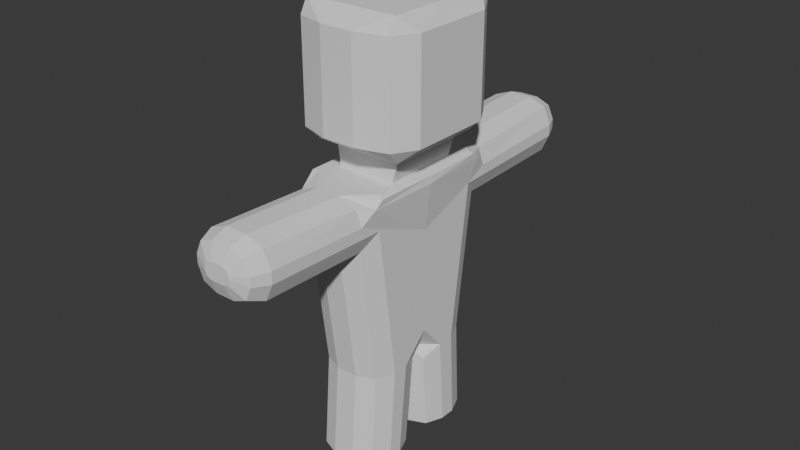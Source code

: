 # Source: child.blend  (saved by Blender 5.1.29; exported with 4.5.12 LTS)
import bpy
from mathutils import Matrix  # noqa: F401  (used for matrix-valued properties, if any)

bpy.ops.wm.read_factory_settings(use_empty=True)
scene = bpy.context.scene
scene.name = 'Scene'

# ---- collections
col_collection = bpy.data.collections.new('Collection'); scene.collection.children.link(col_collection)

# ---- world
world_world = bpy.data.worlds.new('World'); scene.world = world_world
world_world.use_nodes = True; world_world.node_tree.nodes.clear()
_N = world_world.node_tree.nodes; _L = world_world.node_tree.links
n0 = _N.new('ShaderNodeOutputWorld'); n0.name = 'World Output'; n0.location = (200, 100)
n1 = _N.new('ShaderNodeBackground'); n1.name = 'Background'; n1.location = (-200, 100)
n1.inputs[0].default_value = (0.05088, 0.05088, 0.05088, 1.0)
_L.new(n1.outputs[0], n0.inputs[0])
n0.is_active_output = True
world_world.color = (0.05088, 0.05088, 0.05088)
world_world.sun_shadow_jitter_overblur = 0.0

# ---- meshes
me_plane = bpy.data.meshes.new('Plane')
me_plane.from_pydata([(-0.118, -0.0003131, 0.7288), (0.118, -0.0003131, 0.7288), (-0.09036, -0.0003131, 0.912), (-0.09032, -0.1249, 0.9124), (0.09976, -0.1249, 0.9124), (0.09985, -0.0003131, 0.912), (0.09976, 0.1243, 0.9124), (-0.09032, 0.1243, 0.9124), (-0.1378, -0.0003131, 0.9119), (0.1181, -0.0003131, 0.9753), (-0.09853, -0.0003131, 0.9753), (-0.09848, -0.1249, 0.9757), (0.118, -0.1249, 0.9757), (0.118, 0.1243, 0.9757), (-0.09848, 0.1243, 0.9757), (0.2042, -0.0003131, 1.044), (-0.1818, -0.0003131, 1.044), (0.2042, -0.0003131, 1.359), (-0.1818, -0.0003131, 1.359), (0.1639, -0.0003131, 1.407), (-0.144, -0.0003131, 1.407), (-0.1411, -0.1829, 1.407), (0.1591, -0.1829, 1.407), (0.1591, 0.1823, 1.407), (-0.1411, 0.1823, 1.407), (-0.118, -0.137, 0.3025), (-0.03557, -0.2199, 0.3025), (-0.09389, -0.1956, 0.3025), (0.03557, -0.2199, 0.3025), (0.118, -0.137, 0.3025), (0.09389, -0.1956, 0.3025), (-0.03557, 0.2182, 0.3025), (-0.118, 0.1353, 0.3025), (-0.09389, 0.1939, 0.3025), (0.118, 0.1353, 0.3025), (0.03557, 0.2182, 0.3025), (0.09389, 0.1939, 0.3025), (-0.1183, 0.2013, 0.8029), (-0.03557, 0.2738, 0.7296), (-0.09389, 0.2525, 0.751), (-0.03557, -0.2744, 0.7296), (-0.1183, -0.2017, 0.8029), (-0.09389, -0.2531, 0.751), (0.1184, -0.2017, 0.8029), (0.03557, -0.2744, 0.7296), (0.09389, -0.2531, 0.751), (0.03557, 0.2738, 0.7296), (0.1184, 0.2013, 0.8029), (0.09389, 0.2525, 0.751), (-0.03557, -0.2443, -0.002249), (-0.118, -0.1614, -0.002249), (-0.09389, -0.22, -0.002249), (0.118, -0.1614, -0.002249), (0.03557, -0.2443, -0.002249), (0.09389, -0.22, -0.002249), (0.03557, 0.2339, 0.005337), (0.118, 0.1511, 0.005337), (0.09389, 0.2096, 0.005337), (-0.118, 0.1511, 0.005337), (-0.03557, 0.2339, 0.005337), (-0.09389, 0.2096, 0.005337), (-0.1184, -0.2744, 0.84), (-0.03859, -0.2744, 0.9134), (-0.1102, -0.1952, 0.9119), (-0.1349, -0.1919, 0.9119), (-0.0978, -0.2744, 0.8915), (0.0403, -0.2744, 0.9134), (0.1186, -0.2744, 0.84), (0.1187, -0.1952, 0.9119), (0.09996, -0.2744, 0.8915), (0.1186, 0.2738, 0.84), (0.0403, 0.2738, 0.9134), (0.1187, 0.1946, 0.9119), (0.09996, 0.2738, 0.8915), (-0.03859, 0.2738, 0.9134), (-0.1184, 0.2738, 0.84), (-0.1349, 0.1913, 0.9119), (-0.1102, 0.1946, 0.9119), (-0.0978, 0.2738, 0.8915), (-0.0441, -0.6796, 0.832), (-0.118, -0.6057, 0.8148), (-0.09639, -0.6579, 0.8211), (-0.02086, -0.6796, 0.8102), (-0.03557, -0.6057, 0.7375), (-0.03126, -0.6579, 0.7597), (-0.03729, -0.6796, 0.8166), (-0.09389, -0.6057, 0.7602), (-0.07731, -0.6579, 0.7777), (0.02086, -0.6796, 0.8102), (0.03557, -0.6057, 0.7375), (0.03126, -0.6579, 0.7597), (0.0441, -0.6796, 0.832), (0.118, -0.6057, 0.8148), (0.09639, -0.6579, 0.8211), (0.03729, -0.6796, 0.8166), (0.09389, -0.6057, 0.7602), (0.07731, -0.6579, 0.7777), (-0.02086, -0.6796, 0.8648), (-0.03557, -0.6057, 0.929), (-0.03126, -0.6579, 0.9123), (-0.0441, -0.6796, 0.8428), (-0.118, -0.6057, 0.8527), (-0.09639, -0.6579, 0.8513), (-0.03729, -0.6796, 0.8583), (-0.09389, -0.6057, 0.9065), (-0.07731, -0.6579, 0.8943), (0.0441, -0.6796, 0.8428), (0.118, -0.6057, 0.8527), (0.09639, -0.6579, 0.8513), (0.02086, -0.6796, 0.8648), (0.03557, -0.6057, 0.929), (0.03126, -0.6579, 0.9123), (0.03729, -0.6796, 0.8583), (0.09389, -0.6057, 0.9065), (0.07731, -0.6579, 0.8943), (0.047, 0.708, 0.8327), (0.118, 0.6369, 0.8162), (0.09724, 0.6872, 0.8222), (0.02144, 0.708, 0.8085), (0.03557, 0.6369, 0.7384), (0.03143, 0.6872, 0.7598), (0.03952, 0.708, 0.8156), (0.09389, 0.6369, 0.7612), (0.07796, 0.6872, 0.7781), (-0.02144, 0.708, 0.8085), (-0.03557, 0.6369, 0.7384), (-0.03143, 0.6872, 0.7598), (-0.047, 0.708, 0.8327), (-0.118, 0.6369, 0.8162), (-0.09724, 0.6872, 0.8222), (-0.03952, 0.708, 0.8156), (-0.09389, 0.6369, 0.7612), (-0.07796, 0.6872, 0.7781), (-0.047, 0.708, 0.8447), (-0.118, 0.6369, 0.8543), (-0.09724, 0.6872, 0.853), (-0.02144, 0.708, 0.869), (-0.03557, 0.6369, 0.9311), (-0.03143, 0.6872, 0.9149), (-0.03952, 0.708, 0.8618), (-0.09389, 0.6369, 0.9084), (-0.07796, 0.6872, 0.8966), (0.02144, 0.708, 0.869), (0.03557, 0.6369, 0.9311), (0.03143, 0.6872, 0.9149), (0.047, 0.708, 0.8447), (0.118, 0.6369, 0.8543), (0.09724, 0.6872, 0.853), (0.03952, 0.708, 0.8618), (0.09389, 0.6369, 0.9084), (0.07796, 0.6872, 0.8966), (-0.03309, -0.0003131, 0.3025), (-0.118, -0.08569, 0.3025), (-0.118, -0.0003131, 0.3875), (-0.118, 0.08465, 0.3025), (-0.09316, -0.02532, 0.3025), (0.118, -0.08569, 0.3025), (0.03309, -0.0003131, 0.3025), (0.118, 0.08465, 0.3025), (0.118, -0.0003131, 0.3875), (0.09316, -0.02532, 0.3025), (-0.118, -0.1162, -0.002249), (-0.03309, -0.03079, -0.002249), (-0.09316, -0.05579, -0.002249), (0.03309, -0.03079, -0.002249), (0.118, -0.1162, -0.002249), (0.09316, -0.05579, -0.002249), (0.118, 0.09861, 0.005337), (0.03893, 0.01933, 0.005337), (0.09487, 0.04255, 0.005337), (-0.03893, 0.01933, 0.005337), (-0.118, 0.09861, 0.005337), (-0.09487, 0.04255, 0.005337), (-0.118, 0.07935, 0.2969), (-0.03893, 7.235e-05, 0.2967), (-0.09487, 0.02545, 0.2641), (0.03893, 7.235e-05, 0.2967), (0.118, 0.07935, 0.2969), (0.09487, 0.02545, 0.2641), (0.1377, -0.0003131, 0.88), (0.1086, -0.0003131, 0.912), (0.134, -0.0003131, 0.9025), (0.1298, -0.2282, 0.8802), (0.1187, -0.1952, 0.9119), (0.1325, -0.2035, 0.9026), (0.1187, 0.1946, 0.9119), (0.1298, 0.2275, 0.8802), (0.1325, 0.2029, 0.9026), (-0.04578, -0.2377, 1.045), (-0.1818, -0.134, 1.044), (-0.1278, -0.161, 0.9971), (-0.1426, -0.2073, 1.044), (0.2042, -0.134, 1.044), (0.06194, -0.2377, 1.045), (0.1474, -0.161, 0.9971), (0.1602, -0.2073, 1.044), (0.06194, 0.2371, 1.045), (0.2042, 0.1333, 1.044), (0.1474, 0.1604, 0.9971), (0.1602, 0.2067, 1.044), (-0.1818, 0.1333, 1.044), (-0.04578, 0.2371, 1.045), (-0.1278, 0.1604, 0.9971), (-0.1426, 0.2067, 1.044), (-0.1818, -0.134, 1.36), (-0.04578, -0.2377, 1.361), (-0.1411, -0.1829, 1.407), (-0.1426, -0.2073, 1.359), (0.06194, -0.2377, 1.361), (0.2042, -0.134, 1.36), (0.1591, -0.1829, 1.407), (0.1602, -0.2073, 1.359), (0.2042, 0.1333, 1.36), (0.06194, 0.2371, 1.361), (0.1591, 0.1823, 1.407), (0.1602, 0.2067, 1.359), (-0.04578, 0.2371, 1.361), (-0.1818, 0.1333, 1.36), (-0.1411, 0.1823, 1.407), (-0.1426, 0.2067, 1.359)], [], [(6, 7, 14, 13), (4, 5, 9, 12), (3, 4, 12, 11), (7, 2, 10, 14), (5, 6, 13, 9), (2, 3, 11, 10), (20, 19, 23, 24), (21, 22, 19, 20), (61, 65, 62, 63, 64), (74, 78, 75, 76, 77), (35, 46, 48, 36), (36, 48, 47, 34), (44, 28, 30, 45), (45, 30, 29, 43), (26, 40, 42, 27), (27, 42, 41, 25), (38, 31, 33, 39), (39, 33, 32, 37), (28, 53, 54, 30), (30, 54, 52, 29), (49, 26, 27, 51), (51, 27, 25, 50), (55, 35, 36, 57), (57, 36, 34, 56), (58, 32, 33, 60), (60, 33, 31, 59), (26, 28, 44, 40), (28, 26, 49, 53), (31, 35, 55, 59), (35, 31, 38, 46), (37, 0, 8, 76, 75), (0, 41, 61, 64, 8), (3, 2, 8, 64, 63), (4, 3, 63, 62, 66, 68), (7, 6, 72, 71, 74, 77), (2, 7, 77, 76, 8), (91, 94, 96, 93), (93, 96, 95, 92), (94, 88, 90, 96), (96, 90, 89, 95), (85, 79, 81, 87), (87, 81, 80, 86), (82, 85, 87, 84), (84, 87, 86, 83), (103, 97, 99, 105), (105, 99, 98, 104), (100, 103, 105, 102), (102, 105, 104, 101), (112, 106, 108, 114), (114, 108, 107, 113), (109, 112, 114, 111), (111, 114, 113, 110), (79, 100, 102, 81), (81, 102, 101, 80), (88, 82, 84, 90), (90, 84, 83, 89), (106, 91, 93, 108), (108, 93, 92, 107), (110, 98, 99, 111), (111, 99, 97, 109), (79, 85, 82, 88, 94, 91, 106, 112, 109, 97, 103, 100), (80, 41, 42, 86), (61, 41, 80, 101), (86, 42, 40, 83), (40, 44, 89, 83), (45, 95, 89, 44), (43, 67, 107, 92), (43, 92, 95, 45), (98, 62, 65, 104), (66, 62, 98, 110), (104, 65, 61, 101), (107, 67, 69, 113), (113, 69, 66, 110), (127, 130, 132, 129), (129, 132, 131, 128), (130, 124, 126, 132), (132, 126, 125, 131), (121, 115, 117, 123), (123, 117, 116, 122), (118, 121, 123, 120), (120, 123, 122, 119), (136, 139, 141, 138), (138, 141, 140, 137), (139, 133, 135, 141), (141, 135, 134, 140), (148, 142, 144, 150), (150, 144, 143, 149), (145, 148, 150, 147), (147, 150, 149, 146), (124, 118, 120, 126), (126, 120, 119, 125), (133, 127, 129, 135), (135, 129, 128, 134), (115, 145, 147, 117), (117, 147, 146, 116), (137, 143, 144, 138), (138, 144, 142, 136), (115, 121, 118, 124, 130, 127, 133, 139, 136, 142, 148, 145), (116, 47, 48, 122), (70, 47, 116, 146), (122, 48, 46, 119), (46, 38, 125, 119), (39, 131, 125, 38), (37, 75, 134, 128), (37, 128, 131, 39), (78, 140, 134, 75), (74, 71, 143, 137), (74, 137, 140, 78), (143, 71, 73, 149), (149, 73, 70, 146), (164, 157, 160, 166), (166, 160, 156, 165), (151, 162, 163, 155), (155, 163, 161, 152), (32, 154, 153, 0, 37), (151, 157, 164, 162), (25, 152, 161, 50), (153, 152, 25, 41, 0), (159, 158, 34, 47, 1), (29, 156, 159, 1, 43), (156, 29, 52, 165), (49, 51, 50, 161, 163, 162, 164, 166, 165, 52, 54, 53), (167, 177, 178, 169), (169, 178, 176, 168), (173, 171, 172, 175), (175, 172, 170, 174), (176, 157, 151, 174, 170, 168), (170, 172, 171, 58, 60, 59, 55, 57, 56, 167, 169, 168), (34, 158, 177, 167, 56), (173, 154, 32, 58, 171), (151, 155, 152, 153, 154, 173, 175, 174), (156, 160, 157, 176, 178, 177, 158, 159), (180, 183, 184, 181), (181, 184, 182, 179), (185, 180, 181, 187), (187, 181, 179, 186), (1, 47, 70, 186, 179), (5, 4, 68, 183, 180), (43, 1, 179, 182, 67), (6, 5, 180, 185, 72), (66, 69, 67, 182, 184, 183, 68), (70, 73, 71, 72, 185, 187, 186), (188, 191, 190), (191, 189, 190), (192, 195, 194), (195, 193, 194), (196, 199, 198), (199, 197, 198), (200, 203, 202), (203, 201, 202), (204, 207, 206), (207, 205, 206), (208, 211, 210), (211, 209, 210), (212, 215, 214), (215, 213, 214), (216, 219, 218), (219, 217, 218), (216, 201, 203, 219), (219, 203, 200, 217), (196, 213, 215, 199), (199, 215, 212, 197), (188, 205, 207, 191), (191, 207, 204, 189), (208, 193, 195, 211), (211, 195, 192, 209), (16, 189, 204, 18), (10, 11, 190, 189, 16), (188, 193, 208, 205), (11, 12, 194, 193, 188, 190), (192, 15, 17, 209), (12, 9, 15, 192, 194), (9, 13, 198, 197, 15), (196, 201, 216, 213), (13, 14, 202, 201, 196, 198), (15, 197, 212, 17), (200, 16, 18, 217), (14, 10, 16, 200, 202), (18, 204, 206, 21, 20), (206, 205, 208, 210, 22, 21), (210, 209, 17, 19, 22), (17, 212, 214, 23, 19), (214, 213, 216, 218, 24, 23), (218, 217, 18, 20, 24)])
_uv = me_plane.uv_layers.new(name='UVMap')
_uv.uv.foreach_set('vector', [0.8143, 0.8896, 0.1857, 0.8896, 0.1857, 0.8896, 0.8143, 0.8896, 0.8143, 0.1104, 0.8143, 0.5, 0.8143, 0.5, 0.8143, 0.1104, 0.1857, 0.1104, 0.8143, 0.1104, 0.8143, 0.1104, 0.1857, 0.1104, 0.1857, 0.8896, 0.1857, 0.5, 0.1857, 0.5, 0.1857, 0.8896, 0.8143, 0.5, 0.8143, 0.8896, 0.8143, 0.8896, 0.8143, 0.5, 0.1857, 0.5, 0.1857, 0.1104, 0.1857, 0.1104, 0.1857, 0.5, 0.1857, 0.5, 0.8143, 0.5, 0.8143, 0.8896, 0.1857, 0.8896, 0.1857, 0.1104, 0.8143, 0.1104, 0.8143, 0.5, 0.1857, 0.5, 0.0, 0.0, 0.0, 0.0, 0.262, 0.0, 0.09834, 0.05845, 0.0, 0.1505, 0.3494, 1.0, 0.03411, 1.0, 0.0, 1.0, 0.0, 0.8495, 0.09834, 0.9415, 0.6506, 1.0, 0.6506, 1.0, 1.0, 1.0, 1.0, 1.0, 1.0, 1.0, 1.0, 1.0, 1.0, 0.917, 1.0, 0.8104, 0.6506, 0.0, 0.6506, 0.0, 1.0, 0.0, 1.0, 0.0, 1.0, 0.0, 1.0, 0.0, 1.0, 0.1888, 1.0, 0.08321, 0.3494, 0.0, 0.3494, 0.0, 0.0, 0.0, 0.0, 0.0, 0.0, 0.0, 0.0, 0.0, 0.0, 0.08321, 0.0, 0.1888, 0.3494, 1.0, 0.3494, 1.0, 0.0, 1.0, 0.0, 1.0, 0.0, 1.0, 0.0, 1.0, 0.0, 0.8104, 0.0, 0.917, 0.6506, 0.0, 0.6506, 0.0, 0.9659, 0.01896, 1.0, 0.0, 1.0, 0.0, 0.9659, 0.01896, 1.0, 0.1942, 1.0, 0.1888, 0.3494, 0.0, 0.3494, 0.0, 0.0, 0.0, 0.03411, 0.01896, 0.03411, 0.01896, 0.0, 0.0, 0.0, 0.1888, 0.0, 0.1942, 0.6506, 1.0, 0.6506, 1.0, 1.0, 1.0, 0.9659, 0.9812, 0.9659, 0.9812, 1.0, 1.0, 1.0, 0.8104, 1.0, 0.8069, 0.0, 0.8069, 0.0, 0.8104, 0.0, 1.0, 0.03411, 0.9812, 0.03411, 0.9812, 0.0, 1.0, 0.3494, 1.0, 0.3494, 1.0, 0.3494, 0.0, 0.6506, 0.0, 0.6506, 0.0, 0.3494, 0.0, 0.6506, 0.0, 0.3494, 0.0, 0.3494, 0.0, 0.6506, 0.0, 0.3494, 1.0, 0.6506, 1.0, 0.6506, 1.0, 0.3494, 1.0, 0.6506, 1.0, 0.3494, 1.0, 0.3494, 1.0, 0.6506, 1.0, 0.0, 0.917, 0.0, 0.5, 0.0, 0.5, 0.0, 0.8495, 0.0, 1.0, 0.0, 0.5, 0.0, 0.08321, 0.0, 0.0, 0.0, 0.1505, 0.0, 0.5, 0.1857, 0.1104, 0.1857, 0.5, 0.0, 0.5, 0.0, 0.1505, 0.09834, 0.05845, 0.8143, 0.1104, 0.1857, 0.1104, 0.09834, 0.05845, 0.262, 0.0, 0.6506, 0.0, 0.9017, 0.05845, 0.1857, 0.8896, 0.8143, 0.8896, 0.9017, 0.9415, 0.738, 1.0, 0.3494, 1.0, 0.09834, 0.9415, 0.1857, 0.5, 0.1857, 0.8896, 0.09834, 0.9415, 0.0, 0.8495, 0.0, 0.5, 0.6985, 0.0, 0.6691, 0.0, 0.9459, 0.0, 0.9988, 0.0, 0.9988, 0.0, 0.9459, 0.0, 0.9718, 0.0, 1.0, 0.01288, 0.6691, 0.0, 0.595, 0.0, 0.6523, 0.0, 0.9459, 0.0, 0.9459, 0.0, 0.6523, 0.0, 0.6506, 0.0, 0.9718, 0.0, 0.3309, 0.0, 0.3015, 0.0, 0.001164, 0.0, 0.05409, 0.0, 0.05409, 0.0, 0.001164, 0.0, 0.0, 0.01288, 0.02819, 0.0, 0.405, 0.0, 0.3309, 0.0, 0.05409, 0.0, 0.3477, 0.0, 0.3477, 0.0, 0.05409, 0.0, 0.02819, 0.0, 0.3494, 0.0, 0.3309, 0.0, 0.405, 0.0, 0.3477, 0.0, 0.05409, 0.0, 0.05409, 0.0, 0.3477, 0.0, 0.3334, 0.0, 0.02788, 0.0, 0.3015, 0.0, 0.3309, 0.0, 0.05409, 0.0, 0.001164, 0.0, 0.001164, 0.0, 0.05409, 0.0, 0.02788, 0.0, 0.0, 0.0, 0.6691, 0.0, 0.6985, 0.0, 0.9988, 0.0, 0.9459, 0.0, 0.9459, 0.0, 0.9988, 0.0, 1.0, 0.0, 0.9659, 0.0, 0.595, 0.0, 0.6691, 0.0, 0.9459, 0.0, 0.6523, 0.0, 0.6523, 0.0, 0.9459, 0.0, 0.9659, 0.0, 0.6506, 0.0, 0.3015, 0.0, 0.3015, 0.0, 0.001164, 0.0, 0.001164, 0.0, 0.001164, 0.0, 0.001164, 0.0, 0.0, 0.0, 0.0, 0.01288, 0.595, 0.0, 0.405, 0.0, 0.3477, 0.0, 0.6523, 0.0, 0.6523, 0.0, 0.3477, 0.0, 0.3494, 0.0, 0.6506, 0.0, 0.6985, 0.0, 0.6985, 0.0, 0.9988, 0.0, 0.9988, 0.0, 0.9988, 0.0, 0.9988, 0.0, 1.0, 0.01288, 1.0, 0.0, 0.6506, 0.0, 0.3334, 0.0, 0.3477, 0.0, 0.6523, 0.0, 0.6523, 0.0, 0.3477, 0.0, 0.405, 0.0, 0.595, 0.0, 0.3015, 0.0, 0.3309, 0.0, 0.405, 0.0, 0.595, 0.0, 0.6691, 0.0, 0.6985, 0.0, 0.6985, 0.0, 0.6691, 0.0, 0.595, 0.0, 0.405, 0.0, 0.3309, 0.0, 0.3015, 0.0, 0.0, 0.01288, 0.0, 0.08321, 0.0, 0.0, 0.02819, 0.0, 0.0, 0.0, 0.0, 0.08321, 0.0, 0.01288, 0.0, 0.0, 0.02819, 0.0, 0.0, 0.0, 0.3494, 0.0, 0.3494, 0.0, 0.3494, 0.0, 0.6506, 0.0, 0.6506, 0.0, 0.3494, 0.0, 1.0, 0.0, 0.9718, 0.0, 0.6506, 0.0, 0.6506, 0.0, 1.0, 0.08321, 1.0, 0.0, 1.0, 0.0, 1.0, 0.01288, 1.0, 0.08321, 1.0, 0.01288, 0.9718, 0.0, 1.0, 0.0, 0.3334, 0.0, 0.262, 0.0, 0.0, 0.0, 0.02788, 0.0, 0.6506, 0.0, 0.262, 0.0, 0.3334, 0.0, 0.6506, 0.0, 0.02788, 0.0, 0.0, 0.0, 0.0, 0.0, 0.0, 0.0, 1.0, 0.0, 1.0, 0.0, 0.9659, 0.0, 0.9659, 0.0, 0.9659, 0.0, 0.9659, 0.0, 0.6506, 0.0, 0.6506, 0.0, 0.2887, 1.0, 0.3206, 1.0, 0.0533, 1.0, 0.001118, 1.0, 0.001118, 1.0, 0.0533, 1.0, 0.02879, 1.0, 0.0, 0.9884, 0.3206, 1.0, 0.4023, 1.0, 0.3478, 1.0, 0.0533, 1.0, 0.0533, 1.0, 0.3478, 1.0, 0.3494, 1.0, 0.02879, 1.0, 0.6794, 1.0, 0.7113, 1.0, 0.9989, 1.0, 0.9467, 1.0, 0.9467, 1.0, 0.9989, 1.0, 1.0, 0.9884, 0.9712, 1.0, 0.5977, 1.0, 0.6794, 1.0, 0.9467, 1.0, 0.6522, 1.0, 0.6522, 1.0, 0.9467, 1.0, 0.9712, 1.0, 0.6506, 1.0, 0.4023, 1.0, 0.3206, 1.0, 0.0533, 1.0, 0.3478, 1.0, 0.3478, 1.0, 0.0533, 1.0, 0.03411, 1.0, 0.3494, 1.0, 0.3206, 1.0, 0.2887, 1.0, 0.001118, 1.0, 0.0533, 1.0, 0.0533, 1.0, 0.001118, 1.0, 0.0, 1.0, 0.03411, 1.0, 0.6794, 1.0, 0.5977, 1.0, 0.6522, 1.0, 0.9467, 1.0, 0.9467, 1.0, 0.6522, 1.0, 0.6649, 1.0, 0.9715, 1.0, 0.7113, 1.0, 0.6794, 1.0, 0.9467, 1.0, 0.9989, 1.0, 0.9989, 1.0, 0.9467, 1.0, 0.9715, 1.0, 1.0, 1.0, 0.4023, 1.0, 0.5977, 1.0, 0.6522, 1.0, 0.3478, 1.0, 0.3478, 1.0, 0.6522, 1.0, 0.6506, 1.0, 0.3494, 1.0, 0.2887, 1.0, 0.2887, 1.0, 0.001118, 1.0, 0.001118, 1.0, 0.001118, 1.0, 0.001118, 1.0, 0.0, 0.9884, 0.0, 1.0, 0.7113, 1.0, 0.7113, 1.0, 0.9989, 1.0, 0.9989, 1.0, 0.9989, 1.0, 0.9989, 1.0, 1.0, 1.0, 1.0, 0.9884, 0.3494, 1.0, 0.6649, 1.0, 0.6522, 1.0, 0.3478, 1.0, 0.3478, 1.0, 0.6522, 1.0, 0.5977, 1.0, 0.4023, 1.0, 0.7113, 1.0, 0.6794, 1.0, 0.5977, 1.0, 0.4023, 1.0, 0.3206, 1.0, 0.2887, 1.0, 0.2887, 1.0, 0.3206, 1.0, 0.4023, 1.0, 0.5977, 1.0, 0.6794, 1.0, 0.7113, 1.0, 1.0, 0.9884, 1.0, 0.917, 1.0, 1.0, 0.9712, 1.0, 1.0, 1.0, 1.0, 0.917, 1.0, 0.9884, 1.0, 1.0, 0.9712, 1.0, 1.0, 1.0, 0.6506, 1.0, 0.6506, 1.0, 0.6506, 1.0, 0.3494, 1.0, 0.3494, 1.0, 0.6506, 1.0, 0.0, 1.0, 0.02879, 1.0, 0.3494, 1.0, 0.3494, 1.0, 0.0, 0.917, 0.0, 1.0, 0.0, 1.0, 0.0, 0.9884, 0.0, 0.917, 0.0, 0.9884, 0.02879, 1.0, 0.0, 1.0, 0.03411, 1.0, 0.03411, 1.0, 0.0, 1.0, 0.0, 1.0, 0.3494, 1.0, 0.738, 1.0, 0.6649, 1.0, 0.3494, 1.0, 0.3494, 1.0, 0.3494, 1.0, 0.03411, 1.0, 0.03411, 1.0, 0.6649, 1.0, 0.738, 1.0, 1.0, 1.0, 0.9715, 1.0, 0.9715, 1.0, 1.0, 1.0, 1.0, 1.0, 1.0, 1.0, 0.6401, 0.5, 0.7301, 0.5, 1.0, 0.481, 0.965, 0.4802, 0.965, 0.4802, 1.0, 0.481, 1.0, 0.3056, 1.0, 0.3, 0.3599, 0.5, 0.3599, 0.5, 0.03504, 0.4802, 0.03513, 0.5, 0.03513, 0.5, 0.03504, 0.4802, 0.0, 0.3, 0.0, 0.3542, 0.0, 0.8104, 0.0, 0.6944, 0.0, 0.5, 0.0, 0.5, 0.0, 0.917, 0.3599, 0.5, 0.7301, 0.5, 0.6401, 0.5, 0.3599, 0.5, 0.0, 0.1888, 0.0, 0.3542, 0.0, 0.3, 0.0, 0.1942, 0.0, 0.5, 0.0, 0.3542, 0.0, 0.1888, 0.0, 0.08321, 0.0, 0.5, 1.0, 0.5, 1.0, 0.6944, 1.0, 0.8104, 1.0, 0.917, 1.0, 0.5, 1.0, 0.1888, 1.0, 0.3056, 1.0, 0.5, 1.0, 0.5, 1.0, 0.08321, 1.0, 0.3056, 1.0, 0.1888, 1.0, 0.1942, 1.0, 0.3, 0.3494, 0.0, 0.03411, 0.01896, 0.0, 0.1942, 0.0, 0.3, 0.03504, 0.4802, 0.3599, 0.5, 0.6401, 0.5, 0.965, 0.4802, 1.0, 0.3, 1.0, 0.1942, 0.9659, 0.01896, 0.6506, 0.0, 1.0, 0.6847, 1.0, 0.6814, 0.9865, 0.5147, 0.9674, 0.5182, 0.9674, 0.5182, 0.9865, 0.5147, 0.7487, 0.5, 0.6649, 0.5, 0.0, 0.6814, 0.0, 0.6847, 0.03264, 0.5182, 0.01799, 0.515, 0.01799, 0.515, 0.03264, 0.5182, 0.3351, 0.5, 0.3351, 0.5, 0.7487, 0.5, 0.7301, 0.5, 0.3599, 0.5, 0.3351, 0.5, 0.3351, 0.5, 0.6649, 0.5, 0.3351, 0.5, 0.03264, 0.5182, 0.0, 0.6847, 0.0, 0.8069, 0.03411, 0.9812, 0.3494, 1.0, 0.6506, 1.0, 0.9659, 0.9812, 1.0, 0.8069, 1.0, 0.6847, 0.9674, 0.5182, 0.6649, 0.5, 1.0, 0.8104, 1.0, 0.6944, 1.0, 0.6814, 1.0, 0.6847, 1.0, 0.8069, 0.0, 0.6814, 0.0, 0.6944, 0.0, 0.8104, 0.0, 0.8069, 0.0, 0.6847, 0.3599, 0.5, 0.03513, 0.5, 0.0, 0.3542, 0.0, 0.5, 0.0, 0.6944, 0.0, 0.6814, 0.01799, 0.515, 0.3351, 0.5, 1.0, 0.3056, 1.0, 0.481, 0.7301, 0.5, 0.7487, 0.5, 0.9865, 0.5147, 1.0, 0.6814, 1.0, 0.6944, 1.0, 0.5, 0.8464, 0.5, 0.9017, 0.05845, 0.9926, 0.1389, 1.0, 0.5, 1.0, 0.5, 0.9926, 0.1389, 1.0, 0.08432, 1.0, 0.5, 0.9017, 0.9415, 0.8464, 0.5, 1.0, 0.5, 0.9935, 0.8611, 0.9935, 0.8611, 1.0, 0.5, 1.0, 0.5, 1.0, 0.9157, 1.0, 0.5, 1.0, 0.917, 1.0, 1.0, 1.0, 0.9157, 1.0, 0.5, 0.8143, 0.5, 0.8143, 0.1104, 0.9017, 0.05845, 0.9017, 0.05845, 0.8464, 0.5, 1.0, 0.08321, 1.0, 0.5, 1.0, 0.5, 1.0, 0.08432, 1.0, 0.0, 0.8143, 0.8896, 0.8143, 0.5, 0.8464, 0.5, 0.9017, 0.9415, 0.9017, 0.9415, 0.6506, 0.0, 0.9659, 0.0, 1.0, 0.0, 1.0, 0.08432, 0.9926, 0.1389, 0.9017, 0.05845, 0.9017, 0.05845, 1.0, 1.0, 1.0, 1.0, 0.738, 1.0, 0.9017, 0.9415, 0.9017, 0.9415, 0.9935, 0.8611, 1.0, 0.9157, 0.4163, 0.1104, 0.2533, 0.1104, 0.1857, 0.1104, 0.2533, 0.1104, 0.1857, 0.1104, 0.1857, 0.1104, 0.8143, 0.2806, 0.8143, 0.1603, 0.8143, 0.1104, 0.8143, 0.1603, 0.8143, 0.1104, 0.8143, 0.1104, 0.5837, 0.8896, 0.7467, 0.8896, 0.8143, 0.8896, 0.7467, 0.8896, 0.8143, 0.8896, 0.8143, 0.8896, 0.1857, 0.7194, 0.1857, 0.8397, 0.1857, 0.8896, 0.1857, 0.8397, 0.1857, 0.8896, 0.1857, 0.8896, 0.1857, 0.2806, 0.1857, 0.1603, 0.1857, 0.1104, 0.1857, 0.1603, 0.1857, 0.1104, 0.1857, 0.1104, 0.5837, 0.1104, 0.7467, 0.1104, 0.8143, 0.1104, 0.7467, 0.1104, 0.8143, 0.1104, 0.8143, 0.1104, 0.8143, 0.7194, 0.8143, 0.8397, 0.8143, 0.8896, 0.8143, 0.8397, 0.8143, 0.8896, 0.8143, 0.8896, 0.4163, 0.8896, 0.2533, 0.8896, 0.1857, 0.8896, 0.2533, 0.8896, 0.1857, 0.8896, 0.1857, 0.8896, 0.4163, 0.8896, 0.4163, 0.8896, 0.1857, 0.8896, 0.1857, 0.8896, 0.1857, 0.8896, 0.1857, 0.8896, 0.1857, 0.7194, 0.1857, 0.7194, 0.5837, 0.8896, 0.5837, 0.8896, 0.8143, 0.8896, 0.8143, 0.8896, 0.8143, 0.8896, 0.8143, 0.8896, 0.8143, 0.7194, 0.8143, 0.7194, 0.4163, 0.1104, 0.4163, 0.1104, 0.1857, 0.1104, 0.1857, 0.1104, 0.1857, 0.1104, 0.1857, 0.1104, 0.1857, 0.2806, 0.1857, 0.2806, 0.5837, 0.1104, 0.5837, 0.1104, 0.8143, 0.1104, 0.8143, 0.1104, 0.8143, 0.1104, 0.8143, 0.1104, 0.8143, 0.2806, 0.8143, 0.2806, 0.1857, 0.5, 0.1857, 0.2806, 0.1857, 0.2806, 0.1857, 0.5, 0.1857, 0.5, 0.1857, 0.1104, 0.1857, 0.1104, 0.1857, 0.2806, 0.1857, 0.5, 0.4163, 0.1104, 0.5837, 0.1104, 0.5837, 0.1104, 0.4163, 0.1104, 0.1857, 0.1104, 0.8143, 0.1104, 0.8143, 0.1104, 0.5837, 0.1104, 0.4163, 0.1104, 0.1857, 0.1104, 0.8143, 0.2806, 0.8143, 0.5, 0.8143, 0.5, 0.8143, 0.2806, 0.8143, 0.1104, 0.8143, 0.5, 0.8143, 0.5, 0.8143, 0.2806, 0.8143, 0.1104, 0.8143, 0.5, 0.8143, 0.8896, 0.8143, 0.8896, 0.8143, 0.7194, 0.8143, 0.5, 0.5837, 0.8896, 0.4163, 0.8896, 0.4163, 0.8896, 0.5837, 0.8896, 0.8143, 0.8896, 0.1857, 0.8896, 0.1857, 0.8896, 0.4163, 0.8896, 0.5837, 0.8896, 0.8143, 0.8896, 0.8143, 0.5, 0.8143, 0.7194, 0.8143, 0.7194, 0.8143, 0.5, 0.1857, 0.7194, 0.1857, 0.5, 0.1857, 0.5, 0.1857, 0.7194, 0.1857, 0.8896, 0.1857, 0.5, 0.1857, 0.5, 0.1857, 0.7194, 0.1857, 0.8896, 0.1857, 0.5, 0.1857, 0.2806, 0.1857, 0.1104, 0.1857, 0.1104, 0.1857, 0.5, 0.1857, 0.1104, 0.4163, 0.1104, 0.5837, 0.1104, 0.8143, 0.1104, 0.8143, 0.1104, 0.1857, 0.1104, 0.8143, 0.1104, 0.8143, 0.2806, 0.8143, 0.5, 0.8143, 0.5, 0.8143, 0.1104, 0.8143, 0.5, 0.8143, 0.7194, 0.8143, 0.8896, 0.8143, 0.8896, 0.8143, 0.5, 0.8143, 0.8896, 0.5837, 0.8896, 0.4163, 0.8896, 0.1857, 0.8896, 0.1857, 0.8896, 0.8143, 0.8896, 0.1857, 0.8896, 0.1857, 0.7194, 0.1857, 0.5, 0.1857, 0.5, 0.1857, 0.8896])
me_plane.update()

# ---- objects
ob_plane = bpy.data.objects.new('Plane', me_plane)

# ---- transforms, parenting, visibility, modifiers, constraints
ob_plane.location = (0.0, 0.0, 0.0)

# ---- collection membership
col_collection.objects.link(ob_plane)

# ---- scene / render settings (as saved in the file)
scene.frame_start = 1; scene.frame_end = 250; scene.frame_set(1)
scene.render.engine = 'BLENDER_EEVEE_NEXT'
scene.render.bake_bias = 0.0
scene.render.bake_samples = 0
scene.cycles.sampling_pattern = 'TABULATED_SOBOL'
scene.eevee.use_volume_custom_range = False
bpy.context.view_layer.update()

# ---- added for rendering (the .blend has no active camera and no usable light): camera, sun
cam_auto = bpy.data.cameras.new('AutoCamera')
cam_auto.lens = 50.0
cam_auto.sensor_width = 36.0
cam_auto.clip_end = 1000.0
ob_auto_camera = bpy.data.objects.new('AutoCamera', cam_auto)
scene.collection.objects.link(ob_auto_camera)
ob_auto_camera.location = (1.8755, -2.22296, 2.19374)
ob_auto_camera.rotation_euler = (1.09748, -7.21219e-08, 0.694738)
scene.camera = ob_auto_camera
light_auto_sun = bpy.data.lights.new('AutoSun', 'SUN')
light_auto_sun.energy = 3.0
light_auto_sun.angle = 0.0523599
ob_auto_sun = bpy.data.objects.new('AutoSun', light_auto_sun)
scene.collection.objects.link(ob_auto_sun)
ob_auto_sun.rotation_euler = (0.872665, 0.174533, 0.523599)
bpy.context.view_layer.update()
